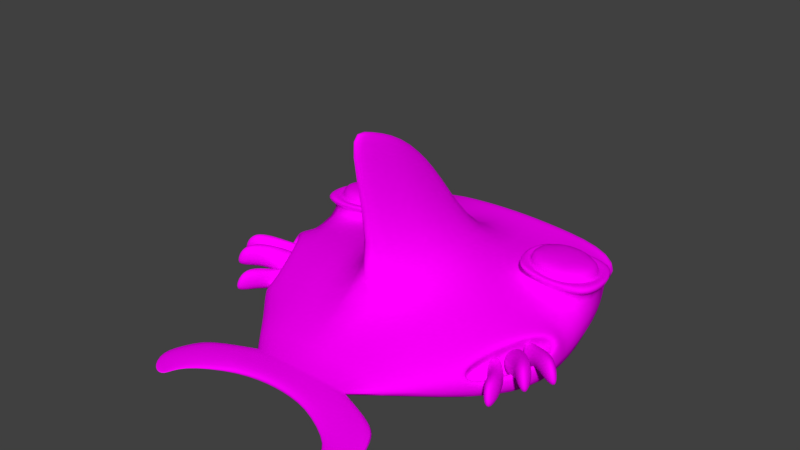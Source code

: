 # Source: blowfish.blend  (saved by Blender 2.79.0; exported with 4.5.12 LTS)
import bpy
from mathutils import Matrix  # noqa: F401  (used for matrix-valued properties, if any)

bpy.ops.wm.read_factory_settings(use_empty=True)
scene = bpy.context.scene
scene.name = 'Scene'

# ---- collections
col_collection_1 = bpy.data.collections.new('Collection 1'); scene.collection.children.link(col_collection_1)

# ---- images (referenced by path relative to the original .blend; pixels are not part of the script)
import os
ASSET_DIR = os.environ.get("B2B_ASSET_DIR", "")  # directory of the original .blend (textures are referenced by path, not embedded)
HERE = os.path.dirname(os.path.abspath(__file__))  # packed textures are extracted next to this script under _unpacked/

def load_image(name, relpath, width, height, colorspace="sRGB"):
    """Load a texture the original file referenced (path relative to the .blend, or extracted next to this script)."""
    p = next((c for c in (os.path.join(HERE, relpath), os.path.join(ASSET_DIR, relpath)) if relpath and os.path.exists(c)), "")
    if p:
        img = bpy.data.images.load(p, check_existing=True)
        img.name = name
    else:  # same state as the original file: an image datablock whose file is absent (Cycles renders it pink)
        img = bpy.data.images.new(name, width, height)
        img.source = "FILE"
        img.filepath = "//" + (relpath or name)
    img.colorspace_settings.name = colorspace
    return img
img_untitled_002 = load_image('Untitled.002', 'tex_blowfish.png', 1024, 1024, 'sRGB')

# ---- materials (node trees are filled in below, after node groups)
mat_material = bpy.data.materials.new('Material')
mat_material.alpha_threshold = 0.0
mat_material.roughness = 0.5
mat_material.line_color = (0.0, 0.0, 0.0, 1.0)

# ---- material node trees
mat_material.use_nodes = True; mat_material.node_tree.nodes.clear()
_N = mat_material.node_tree.nodes; _L = mat_material.node_tree.links
n0 = _N.new('ShaderNodeOutputMaterial'); n0.name = 'Material Output'; n0.location = (300, 300)
n1 = _N.new('ShaderNodeBsdfDiffuse'); n1.name = 'Diffuse BSDF'; n1.location = (10, 300)
n2 = _N.new('ShaderNodeTexImage'); n2.name = 'Image Texture'; n2.location = (-180, 300)
n2.width = 140
n2.image = img_untitled_002
_L.new(n1.outputs[0], n0.inputs[0])
_L.new(n2.outputs[0], n1.inputs[0])
n0.is_active_output = True

# ---- world
world_world = bpy.data.worlds.new('World'); scene.world = world_world
world_world.use_nodes = True; world_world.node_tree.nodes.clear()
_N = world_world.node_tree.nodes; _L = world_world.node_tree.links
n0 = _N.new('ShaderNodeOutputWorld'); n0.name = 'World Output'; n0.location = (300, 300)
n1 = _N.new('ShaderNodeBackground'); n1.name = 'Background'; n1.location = (10, 300)
n1.inputs[0].default_value = (0.05088, 0.05088, 0.05088, 1.0)
_L.new(n1.outputs[0], n0.inputs[0])
n0.is_active_output = True
world_world.color = (0.05088, 0.05088, 0.05088)
world_world.use_sun_shadow = False
world_world.sun_shadow_jitter_overblur = 0.0
world_world.cycles.sampling_method = 'MANUAL'

# ---- meshes
me_cube = bpy.data.meshes.new('Cube')
me_cube.from_pydata([(-0.298, -0.9881, 0.02632), (-0.6805, 0.8252, 0.1119), (-0.298, -0.9881, -0.001328), (-0.6805, 0.8252, -0.09329), (-0.8951, 0.1218, 0.1735), (-0.9027, 0.08303, -0.1711), (-0.7227, -0.5112, -0.135), (-0.9002, -0.1779, -0.1706), (-0.8253, 0.4756, 0.1472), (-0.7388, 0.5478, -0.14), (-0.6474, 0.7755, 0.1202), (-0.6458, 0.7724, -0.1144), (-0.5676, -1.078, 0.01921), (-0.5676, -1.078, -0.01892), (-0.62, -1.172, 0.02077), (-0.62, -1.172, -0.02077), (-0.2764, 0.7845, 0.1824), (-0.1281, -1.0, 0.04058), (-0.2736, 0.842, -0.1631), (-0.1281, -1.0, -0.01077), (-0.4333, 0.08303, -0.1711), (-0.51, 0.1218, 0.2038), (-0.4573, -0.1779, -0.1706), (-0.3671, -0.5112, -0.137), (-0.4573, -0.1779, 0.215), (-0.3671, -0.5112, 0.1779), (-0.4631, 0.4635, 0.1749), (-0.2879, 0.5478, -0.14), (-0.2198, 0.7724, -0.125), (-0.2752, 0.7267, 0.1799), (-0.4818, -1.42, -0.004189), (-0.1892, -1.078, 0.03816), (-0.4818, -1.42, 0.00419), (-0.1892, -1.078, -0.01555), (-0.5651, -1.42, -0.004189), (-0.2067, -1.172, 0.0324), (-0.5651, -1.42, 0.00419), (-0.2067, -1.172, -0.012), (-0.6666, -1.293, 0.009339), (-0.6666, -1.293, -0.009339), (-0.4819, -1.314, 0.009339), (-0.4819, -1.314, -0.009339), (0.0, 0.7882, 0.1896), (0.0, -1.0, 0.042), (0.0, 0.8372, -0.1649), (0.0, -1.0, -0.009221), (0.0, 0.08303, -0.1711), (0.0, -0.1779, -0.1706), (0.0, -0.5112, -0.137), (0.0, -0.5112, 0.2224), (0.0, 0.5478, 0.199), (0.0, 0.5478, -0.14), (0.0, 0.772, -0.1255), (0.0, 0.7386, 0.1868), (0.0, -1.078, 0.04131), (0.0, -1.078, -0.01113), (0.0, -1.151, 0.03695), (0.0, -1.151, -0.007814), (-0.5746, 0.1294, 0.2782), (-0.4633, 0.2405, 0.2719), (-0.4879, 0.1062, 0.2454), (-0.8448, 0.2485, 0.2615), (-0.7425, 0.1298, 0.2689), (-0.891, 0.1068, 0.2175), (-0.6759, 0.4685, 0.2436), (-0.8096, 0.3954, 0.2417), (-0.8177, 0.521, 0.1854), (-0.4314, 0.3713, 0.25), (-0.5353, 0.4702, 0.2508), (-0.4411, 0.4763, 0.2114), (-0.5439, 0.05889, 0.3071), (-0.3934, 0.2047, 0.2978), (-0.9272, 0.2283, 0.2799), (-0.7762, 0.06023, 0.2903), (-0.6958, 0.5387, 0.2545), (-0.8772, 0.4417, 0.2548), (-0.3481, 0.3954, 0.2707), (-0.506, 0.5401, 0.2676), (-0.5746, 0.1349, 0.3469), (-0.4638, 0.2455, 0.3412), (-0.8435, 0.2535, 0.3354), (-0.7418, 0.1353, 0.3404), (-0.6754, 0.4725, 0.3155), (-0.8085, 0.3996, 0.3158), (-0.432, 0.3757, 0.3198), (-0.5354, 0.4741, 0.32), (-0.6933, -0.5131, 0.006565), (-0.5919, -0.5165, 0.1154), (-0.6558, -0.5437, 0.04281), (-0.7872, -0.2007, 0.1565), (-0.9002, -0.1779, 0.0006617), (-0.87, -0.1064, 0.1175), (-0.6584, -0.604, 0.04136), (-0.7227, -0.5112, -0.0313), (-0.6591, -0.5184, 0.0882), (-0.898, -0.04808, 0.1213), (-0.7527, -0.1831, 0.1697), (-0.8745, -0.1955, 0.02969), (-0.64, -0.4909, -0.08463), (-0.5523, -0.4909, -0.03323), (-0.6804, -0.1733, 0.03617), (-0.8212, -0.1733, -0.05796), (-0.6024, -0.5215, -0.05106), (-0.8167, -0.08428, 0.02773), (-0.7391, -0.1562, 0.09838), (-0.7363, -0.207, 0.1017), (-0.9367, -0.3513, 0.1692), (-1.024, -0.3694, 0.1445), (-0.9589, -0.2794, 0.1695), (-0.7732, -0.1635, -0.02519), (-0.7368, -0.1466, 0.02418), (-0.7697, -0.2207, -0.02149), (-0.7316, -0.2246, 0.02909), (-0.9703, -0.3671, 0.04621), (-0.9729, -0.3885, 0.1095), (-0.9885, -0.2919, 0.04512), (-0.9976, -0.2877, 0.1082), (-1.055, -0.3815, 0.02038), (-1.048, -0.3798, 0.0792), (-0.8282, -0.2422, 0.1162), (-0.8285, -0.2608, 0.05897), (-0.8563, -0.2522, 0.01685), (-0.8415, -0.2086, 0.1171), (-0.8716, -0.2148, 0.01806), (-0.8609, -0.1877, 0.06432), (-0.7165, -0.1902, 0.07275), (-0.6859, -0.2984, 0.0768), (-0.869, -0.4618, 0.1692), (-0.9477, -0.5025, 0.1445), (-0.9064, -0.3965, 0.1695), (-0.7864, -0.2225, -0.07632), (-0.7162, -0.1685, -0.01676), (-0.7515, -0.3441, -0.07186), (-0.6673, -0.3342, -0.01084), (-0.8983, -0.4845, 0.04621), (-0.8962, -0.506, 0.1095), (-0.9325, -0.4151, 0.04512), (-0.9423, -0.4131, 0.1082), (-0.975, -0.5211, 0.02038), (-0.9687, -0.5179, 0.0792), (-0.8074, -0.3539, 0.1402), (-0.7974, -0.3704, 0.06301), (-0.8402, -0.3745, 0.009922), (-0.8278, -0.3118, 0.1368), (-0.8591, -0.3258, 0.01465), (-0.838, -0.2873, 0.06628), (-0.6767, -0.2855, 0.0648), (-0.6383, -0.3545, 0.07), (-0.7662, -0.5645, 0.1003), (-0.8304, -0.6263, 0.07563), (-0.8176, -0.5095, 0.1007), (-0.7193, -0.3189, -0.127), (-0.6801, -0.2706, -0.05036), (-0.6758, -0.3963, -0.1212), (-0.6199, -0.3759, -0.04275), (-0.7895, -0.5933, -0.02266), (-0.7825, -0.6138, 0.04066), (-0.8387, -0.5336, -0.02375), (-0.8487, -0.5339, 0.0393), (-0.8527, -0.6506, -0.04849), (-0.8473, -0.6461, 0.01033), (-0.7163, -0.4189, 0.04728), (-0.7084, -0.4358, -0.009897), (-0.7371, -0.4402, -0.05202), (-0.7429, -0.3945, 0.04823), (-0.7673, -0.4132, -0.05081), (-0.7695, -0.3842, -0.004553), (-0.07986, 0.0891, 0.2723), (-0.09033, -0.1779, 0.3186), (0.0, -0.1976, 0.9655), (0.0, 0.2153, 0.5168), (0.0, -0.4365, 1.07), (0.0, -0.7551, 1.174), (-0.04645, -0.1922, 0.9585), (-0.05692, -0.4365, 1.064), (-0.2629, 0.855, 0.1029), (-0.5543, 0.8763, 0.07021), (-0.5546, 0.8754, -0.05202), (-0.2671, 0.9232, -0.07611), (0.0, 0.8613, 0.1155), (0.0, 0.931, -0.0716), (-0.2692, 0.612, 0.08561), (-0.5124, 0.6041, 0.05985), (-0.5124, 0.6041, -0.04949), (-0.2692, 0.612, -0.05585), (0.0, 0.6041, 0.0843), (0.0, 0.6041, -0.02888), (0.0, 0.8906, -0.1115), (-0.2639, 0.8898, -0.1125), (-0.6137, 0.8618, 0.1066), (-0.2675, 0.8282, 0.1648), (0.0, 0.8261, 0.1756), (-0.621, 0.8576, -0.07314)], [], [(21, 4, 95, 96, 24), (23, 19, 2, 6), (10, 1, 3, 11), (190, 175, 176, 189), (27, 20, 5, 9), (24, 96, 87, 25), (25, 87, 92, 0, 17), (20, 22, 7, 5), (22, 23, 6, 7), (95, 4, 5, 7, 90), (93, 90, 7, 6), (29, 10, 8, 26), (28, 27, 9, 11), (4, 8, 9, 5), (18, 28, 11, 3), (16, 1, 10, 29), (8, 10, 11, 9), (13, 15, 14, 12), (19, 33, 13, 2), (2, 13, 12, 0), (15, 39, 38, 14), (33, 37, 15, 13), (55, 57, 37, 33), (12, 14, 35, 31), (40, 32, 30, 41), (56, 35, 37, 57), (45, 55, 33, 19), (42, 16, 29, 53), (44, 52, 28, 18), (52, 51, 27, 28), (53, 29, 26, 50), (49, 172, 174, 168), (168, 174, 173, 167), (47, 48, 23, 22), (46, 47, 22, 20), (167, 173, 170, 50), (51, 46, 20, 27), (188, 178, 180, 187), (0, 12, 31, 17), (48, 45, 19, 23), (49, 25, 17, 43), (41, 30, 34, 39), (14, 38, 40, 35), (35, 40, 41, 37), (37, 41, 39, 15), (17, 31, 54, 43), (39, 34, 36, 38), (32, 36, 34, 30), (31, 35, 56, 54), (38, 36, 32, 40), (21, 60, 70, 73, 63, 4), (8, 66, 74, 77, 69, 26), (26, 69, 76, 71, 60, 21), (4, 63, 72, 75, 66, 8), (70, 60, 71), (72, 63, 73), (74, 66, 75), (76, 69, 77), (64, 82, 85, 68), (58, 70, 71, 59), (61, 72, 73, 62), (64, 74, 75, 65), (67, 76, 77, 68), (62, 73, 70, 58), (59, 71, 76, 67), (65, 75, 72, 61), (68, 77, 74, 64), (78, 79, 84, 85, 82, 83, 80, 81), (67, 84, 79, 59), (68, 85, 84, 67), (62, 81, 80, 61), (61, 80, 83, 65), (58, 78, 81, 62), (65, 83, 82, 64), (59, 79, 78, 58), (91, 103, 100, 89), (86, 98, 101, 97), (94, 99, 102, 88), (0, 92, 93, 6, 2), (86, 93, 92, 88), (88, 92, 87, 94), (89, 96, 95, 91), (91, 95, 90, 97), (97, 90, 93, 86), (94, 87, 96, 89), (98, 102, 99), (100, 103, 101), (98, 99, 100, 101), (88, 102, 98, 86), (89, 100, 99, 94), (97, 101, 103, 91), (107, 108, 116, 118), (114, 106, 107, 118), (120, 119, 106, 114), (109, 111, 121, 123), (122, 124, 116, 108), (105, 104, 122, 119), (112, 111, 109, 110), (120, 121, 111, 112), (117, 118, 116, 115), (123, 124, 110, 109), (113, 114, 118, 117), (110, 104, 105, 112), (114, 113, 121, 120), (112, 105, 119, 120), (115, 116, 124, 123), (104, 110, 124, 122), (121, 113, 117, 115, 123), (122, 108, 106, 119), (128, 129, 137, 139), (135, 127, 128, 139), (141, 140, 127, 135), (130, 132, 142, 144), (143, 145, 137, 129), (126, 125, 143, 140), (133, 132, 130, 131), (141, 142, 132, 133), (138, 139, 137, 136), (144, 145, 131, 130), (134, 135, 139, 138), (131, 125, 126, 133), (135, 134, 142, 141), (133, 126, 140, 141), (136, 137, 145, 144), (125, 131, 145, 143), (142, 134, 138, 136, 144), (143, 129, 127, 140), (149, 150, 158, 160), (156, 148, 149, 160), (162, 161, 148, 156), (151, 153, 163, 165), (164, 166, 158, 150), (147, 146, 164, 161), (154, 153, 151, 152), (162, 163, 153, 154), (159, 160, 158, 157), (165, 166, 152, 151), (155, 156, 160, 159), (152, 146, 147, 154), (156, 155, 163, 162), (154, 147, 161, 162), (157, 158, 166, 165), (146, 152, 166, 164), (163, 155, 159, 157, 165), (164, 150, 148, 161), (171, 174, 172), (168, 24, 25, 49), (167, 50, 26, 21), (167, 21, 24, 168), (169, 173, 174, 171), (170, 173, 169), (175, 181, 182, 176), (177, 183, 184, 178), (191, 179, 175, 190), (192, 177, 178, 188), (189, 176, 177, 192), (179, 185, 181, 175), (176, 182, 183, 177), (178, 184, 186, 180), (1, 189, 192, 3), (3, 192, 188, 18), (42, 191, 190, 16), (18, 188, 187, 44), (16, 190, 189, 1), (150, 149, 148), (129, 128, 127), (108, 107, 106)])
me_cube.polygons.foreach_set('use_smooth', [True] * 167)
_k = {(0, 17): 1.0, (0, 2): 1.0, (2, 19): 1.0, (17, 43): 1.0, (19, 33): 1.0, (58, 59): 1.0, (61, 62): 1.0, (64, 65): 1.0, (67, 68): 1.0, (58, 62): 1.0, (59, 67): 1.0, (61, 65): 1.0, (64, 68): 1.0}
me_cube.attributes.new('crease_edge', 'FLOAT', 'EDGE').data.foreach_set('value', [_k.get((min(e.vertices), max(e.vertices)), 0.0) for e in me_cube.edges])
_uv = me_cube.uv_layers.new(name='UVMap')
_uv.uv.foreach_set('vector', [0.2187, 0.6591, 0.07287, 0.6595, 0.06902, 0.6012, 0.1298, 0.543, 0.2386, 0.5457, 0.7455, 0.1259, 0.6774, 0.09393, 0.6788, 0.1169, 0.7456, 0.1736, 0.1667, 0.9063, 0.1542, 0.9251, 0.1103, 0.9309, 0.1234, 0.9109, 0.3104, 0.9263, 0.3121, 0.9364, 0.2019, 0.9445, 0.1794, 0.939, 0.8874, 0.1152, 0.8253, 0.1346, 0.8256, 0.1974, 0.8878, 0.1752, 0.2386, 0.5457, 0.1298, 0.543, 0.183, 0.4511, 0.2727, 0.4196, 0.2727, 0.4196, 0.183, 0.4511, 0.1652, 0.3774, 0.2989, 0.2392, 0.3631, 0.2348, 0.8253, 0.1346, 0.7904, 0.1379, 0.7906, 0.1972, 0.8256, 0.1974, 0.7904, 0.1379, 0.7455, 0.1259, 0.7456, 0.1736, 0.7906, 0.1972, 0.06902, 0.6012, 0.07287, 0.6595, 0.02624, 0.6502, 0.02419, 0.5534, 0.06727, 0.5499, 0.1394, 0.4145, 0.06727, 0.5499, 0.02419, 0.5534, 0.09349, 0.4233, 0.3075, 0.8879, 0.1667, 0.9063, 0.09939, 0.7929, 0.2364, 0.7883, 0.917, 0.1065, 0.8874, 0.1152, 0.8878, 0.1752, 0.9179, 0.1624, 0.07287, 0.6595, 0.09939, 0.7929, 0.08827, 0.8259, 0.02624, 0.6502, 0.9273, 0.1134, 0.917, 0.1065, 0.9179, 0.1624, 0.9253, 0.1675, 0.307, 0.9097, 0.1542, 0.9251, 0.1667, 0.9063, 0.3075, 0.8879, 0.09939, 0.7929, 0.1667, 0.9063, 0.1234, 0.9109, 0.08827, 0.8259, 0.153, 0.2111, 0.1332, 0.1755, 0.1771, 0.1697, 0.1969, 0.2054, 0.6774, 0.09393, 0.6668, 0.1021, 0.6661, 0.153, 0.6788, 0.1169, 0.255, 0.245, 0.153, 0.2111, 0.1969, 0.2054, 0.2989, 0.2392, 0.1332, 0.1755, 0.1156, 0.1296, 0.1594, 0.1239, 0.1771, 0.1697, 0.6668, 0.1021, 0.6541, 0.1043, 0.6534, 0.1598, 0.6661, 0.153, 0.6671, 0.07661, 0.6572, 0.07652, 0.6541, 0.1043, 0.6668, 0.1021, 0.1969, 0.2054, 0.1771, 0.1697, 0.3334, 0.1697, 0.34, 0.2054, 0.2293, 0.1161, 0.2293, 0.07599, 0.2513, 0.05102, 0.2446, 0.09824, 0.4116, 0.1776, 0.3334, 0.1697, 0.3403, 0.1476, 0.4122, 0.1548, 0.6775, 0.07667, 0.6671, 0.07661, 0.6668, 0.1021, 0.6774, 0.09393, 0.4116, 0.9112, 0.307, 0.9097, 0.3075, 0.8879, 0.4116, 0.8924, 0.9282, 0.07755, 0.9179, 0.07724, 0.917, 0.1065, 0.9273, 0.1134, 0.9179, 0.07724, 0.8877, 0.07667, 0.8874, 0.1152, 0.917, 0.1065, 0.4116, 0.8924, 0.3075, 0.8879, 0.2364, 0.7883, 0.4116, 0.8202, 0.4137, 0.4192, 0.5784, 0.4143, 0.5671, 0.531, 0.3781, 0.5432, 0.3781, 0.5432, 0.5671, 0.531, 0.569, 0.6253, 0.3835, 0.6489, 0.7903, 0.07658, 0.7454, 0.07668, 0.7455, 0.1259, 0.7904, 0.1379, 0.8253, 0.07652, 0.7903, 0.07658, 0.7904, 0.1379, 0.8253, 0.1346, 0.3835, 0.6489, 0.569, 0.6253, 0.5008, 0.7333, 0.4118, 0.8189, 0.8877, 0.07667, 0.8253, 0.07652, 0.8253, 0.1346, 0.8874, 0.1152, 0.9365, 0.1129, 0.9429, 0.1139, 0.9458, 0.07838, 0.9383, 0.07802, 0.2989, 0.2392, 0.1969, 0.2054, 0.34, 0.2054, 0.3631, 0.2348, 0.7454, 0.07668, 0.6775, 0.07667, 0.6774, 0.09393, 0.7455, 0.1259, 0.4116, 0.4196, 0.2727, 0.4196, 0.3631, 0.2348, 0.4116, 0.2348, 0.6345, 0.141, 0.6203, 0.1407, 0.6201, 0.1519, 0.6369, 0.1658, 0.1771, 0.1697, 0.1594, 0.1239, 0.2293, 0.1161, 0.3334, 0.1697, 0.3334, 0.1697, 0.2293, 0.1161, 0.2446, 0.09824, 0.3403, 0.1476, 0.6541, 0.1043, 0.6345, 0.141, 0.6369, 0.1658, 0.6534, 0.1598, 0.3631, 0.2348, 0.34, 0.2054, 0.4116, 0.2054, 0.4116, 0.2348, 0.1156, 0.1296, 0.1759, 0.05674, 0.1978, 0.07599, 0.1594, 0.1239, 0.2293, 0.07599, 0.1978, 0.07599, 0.1759, 0.05674, 0.2513, 0.05102, 0.34, 0.2054, 0.3334, 0.1697, 0.4116, 0.1776, 0.4116, 0.2054, 0.1594, 0.1239, 0.1978, 0.07599, 0.2293, 0.07599, 0.2293, 0.1161, 0.236, 0.7881, 0.2117, 0.7606, 0.189, 0.7618, 0.1449, 0.7661, 0.1131, 0.7828, 0.09968, 0.7933, 0.07213, 0.66, 0.106, 0.6742, 0.1469, 0.6818, 0.1786, 0.6823, 0.199, 0.6791, 0.2189, 0.6592, 0.2189, 0.6592, 0.199, 0.6791, 0.2034, 0.705, 0.2059, 0.7346, 0.2117, 0.7606, 0.236, 0.7881, 0.09968, 0.7933, 0.1131, 0.7828, 0.1147, 0.7475, 0.1104, 0.7029, 0.106, 0.6742, 0.07213, 0.66, 0.189, 0.7618, 0.2117, 0.7606, 0.2059, 0.7346, 0.1147, 0.7475, 0.1131, 0.7828, 0.1449, 0.7661, 0.1469, 0.6818, 0.106, 0.6742, 0.1104, 0.7029, 0.2034, 0.705, 0.199, 0.6791, 0.1786, 0.6823, 0.8244, 0.6419, 0.8053, 0.6943, 0.8671, 0.7471, 0.9182, 0.7188, 0.1721, 0.7409, 0.189, 0.7618, 0.2059, 0.7346, 0.1821, 0.7288, 0.1387, 0.7339, 0.1147, 0.7475, 0.1449, 0.7661, 0.1525, 0.7433, 0.1536, 0.7046, 0.1469, 0.6818, 0.1104, 0.7029, 0.1389, 0.7152, 0.1804, 0.7154, 0.2034, 0.705, 0.1786, 0.6823, 0.169, 0.7042, 0.1525, 0.7433, 0.1449, 0.7661, 0.189, 0.7618, 0.1721, 0.7409, 0.1821, 0.7288, 0.2059, 0.7346, 0.2034, 0.705, 0.1804, 0.7154, 0.1389, 0.7152, 0.1104, 0.7029, 0.1147, 0.7475, 0.1387, 0.7339, 0.169, 0.7042, 0.1786, 0.6823, 0.1469, 0.6818, 0.1536, 0.7046, 0.735, 0.8674, 0.8204, 0.8608, 0.8808, 0.8195, 0.8671, 0.7471, 0.8053, 0.6943, 0.7184, 0.6806, 0.6592, 0.7322, 0.6649, 0.8117, 0.9271, 0.8371, 0.8808, 0.8195, 0.8204, 0.8608, 0.8427, 0.9139, 0.9182, 0.7188, 0.8671, 0.7471, 0.8808, 0.8195, 0.9271, 0.8371, 0.621, 0.8329, 0.6649, 0.8117, 0.6592, 0.7322, 0.6019, 0.7071, 0.6019, 0.7071, 0.6592, 0.7322, 0.7184, 0.6806, 0.7038, 0.6302, 0.7155, 0.9139, 0.735, 0.8674, 0.6649, 0.8117, 0.621, 0.8329, 0.7038, 0.6302, 0.7184, 0.6806, 0.8053, 0.6943, 0.8244, 0.6419, 0.8427, 0.9139, 0.8204, 0.8608, 0.735, 0.8674, 0.7155, 0.9139, 0.09729, 0.5564, 0.1002, 0.5265, 0.1183, 0.5141, 0.1137, 0.5368, 0.1491, 0.4191, 0.1668, 0.4475, 0.09976, 0.5511, 0.08079, 0.5388, 0.1667, 0.4487, 0.1352, 0.4722, 0.129, 0.4676, 0.1638, 0.4233, 0.2989, 0.2392, 0.1652, 0.3774, 0.1394, 0.4145, 0.09349, 0.4233, 0.255, 0.245, 0.1491, 0.4191, 0.1394, 0.4145, 0.1652, 0.3774, 0.1638, 0.4233, 0.1638, 0.4233, 0.1652, 0.3774, 0.183, 0.4511, 0.1667, 0.4487, 0.1137, 0.5368, 0.1298, 0.543, 0.06902, 0.6012, 0.09729, 0.5564, 0.09729, 0.5564, 0.06902, 0.6012, 0.06727, 0.5499, 0.08079, 0.5388, 0.08079, 0.5388, 0.06727, 0.5499, 0.1394, 0.4145, 0.1491, 0.4191, 0.1667, 0.4487, 0.183, 0.4511, 0.1298, 0.543, 0.1137, 0.5368, 0.1668, 0.4475, 0.129, 0.4676, 0.1352, 0.4722, 0.1183, 0.5141, 0.1002, 0.5265, 0.09976, 0.5511, 0.1668, 0.4475, 0.1352, 0.4722, 0.1183, 0.5141, 0.09976, 0.5511, 0.1638, 0.4233, 0.129, 0.4676, 0.1668, 0.4475, 0.1491, 0.4191, 0.1137, 0.5368, 0.1183, 0.5141, 0.1352, 0.4722, 0.1667, 0.4487, 0.08079, 0.5388, 0.09976, 0.5511, 0.1002, 0.5265, 0.09729, 0.5564, 0.6947, 0.3729, 0.7322, 0.3595, 0.7078, 0.3294, 0.6698, 0.372, 0.6921, 0.4078, 0.7229, 0.3843, 0.6947, 0.3729, 0.6698, 0.372, 0.8285, 0.4156, 0.8169, 0.3805, 0.7229, 0.3843, 0.6921, 0.4078, 0.8902, 0.3774, 0.8942, 0.3755, 0.8915, 0.3622, 0.8883, 0.3622, 0.8191, 0.3625, 0.8328, 0.3308, 0.7078, 0.3294, 0.7322, 0.3595, 0.8618, 0.3777, 0.8664, 0.3693, 0.8191, 0.3625, 0.8169, 0.3805, 0.8817, 0.3861, 0.9309, 0.4069, 0.9529, 0.3498, 0.8849, 0.3648, 0.8285, 0.4156, 0.8381, 0.45, 0.9309, 0.4069, 0.8817, 0.3861, 0.6073, 0.3722, 0.6698, 0.372, 0.7078, 0.3294, 0.6963, 0.2825, 0.8415, 0.2936, 0.8328, 0.3308, 0.8849, 0.3648, 0.9529, 0.3498, 0.6824, 0.45, 0.6921, 0.4078, 0.6698, 0.372, 0.6073, 0.3722, 0.8849, 0.3648, 0.8664, 0.3693, 0.8618, 0.3777, 0.8817, 0.3861, 0.6921, 0.4078, 0.6824, 0.45, 0.8381, 0.45, 0.8285, 0.4156, 0.8817, 0.3861, 0.8618, 0.3777, 0.8169, 0.3805, 0.8285, 0.4156, 0.6963, 0.2825, 0.7078, 0.3294, 0.8328, 0.3308, 0.8415, 0.2936, 0.8664, 0.3693, 0.8849, 0.3648, 0.8328, 0.3308, 0.8191, 0.3625, 0.8915, 0.3622, 0.8945, 0.3489, 0.8914, 0.3374, 0.8887, 0.3502, 0.8883, 0.3622, 0.8191, 0.3625, 0.7322, 0.3595, 0.7229, 0.3843, 0.8169, 0.3805, 0.6617, 0.3531, 0.6983, 0.3461, 0.6829, 0.316, 0.6399, 0.349, 0.6513, 0.3837, 0.6848, 0.3674, 0.6617, 0.3531, 0.6399, 0.349, 0.7559, 0.4113, 0.7481, 0.3695, 0.6848, 0.3674, 0.6513, 0.3837, 0.8679, 0.3908, 0.8775, 0.3885, 0.8735, 0.3621, 0.8692, 0.361, 0.759, 0.351, 0.7899, 0.3242, 0.6829, 0.316, 0.6983, 0.3461, 0.8118, 0.3834, 0.821, 0.3675, 0.759, 0.351, 0.7481, 0.3695, 0.8292, 0.3975, 0.8743, 0.4475, 0.9443, 0.3493, 0.8392, 0.3679, 0.7559, 0.4113, 0.747, 0.4538, 0.8743, 0.4475, 0.8292, 0.3975, 0.5858, 0.3406, 0.6399, 0.349, 0.6829, 0.316, 0.6824, 0.2778, 0.7964, 0.2778, 0.7899, 0.3242, 0.8392, 0.3679, 0.9443, 0.3493, 0.6315, 0.4213, 0.6513, 0.3837, 0.6399, 0.349, 0.5858, 0.3406, 0.8392, 0.3679, 0.821, 0.3675, 0.8118, 0.3834, 0.8292, 0.3975, 0.6513, 0.3837, 0.6315, 0.4213, 0.747, 0.4538, 0.7559, 0.4113, 0.8292, 0.3975, 0.8118, 0.3834, 0.7481, 0.3695, 0.7559, 0.4113, 0.6824, 0.2778, 0.6829, 0.316, 0.7899, 0.3242, 0.7964, 0.2778, 0.821, 0.3675, 0.8392, 0.3679, 0.7899, 0.3242, 0.759, 0.351, 0.8735, 0.3621, 0.8788, 0.3489, 0.8785, 0.3372, 0.8727, 0.3493, 0.8692, 0.361, 0.759, 0.351, 0.6983, 0.3461, 0.6848, 0.3674, 0.7481, 0.3695, 0.6725, 0.3649, 0.7048, 0.3541, 0.6845, 0.328, 0.6514, 0.3639, 0.6695, 0.3946, 0.6963, 0.375, 0.6725, 0.3649, 0.6514, 0.3639, 0.7845, 0.4036, 0.781, 0.3737, 0.6963, 0.375, 0.6695, 0.3946, 0.8811, 0.387, 0.8874, 0.3841, 0.8817, 0.3621, 0.8785, 0.362, 0.7819, 0.3571, 0.792, 0.3301, 0.6845, 0.328, 0.7048, 0.3541, 0.8196, 0.3713, 0.8235, 0.3661, 0.7819, 0.3571, 0.781, 0.3737, 0.8333, 0.3797, 0.8883, 0.4112, 0.9242, 0.3425, 0.8373, 0.3627, 0.7845, 0.4036, 0.7937, 0.4328, 0.8883, 0.4112, 0.8333, 0.3797, 0.5983, 0.3633, 0.6514, 0.3639, 0.6845, 0.328, 0.6752, 0.2877, 0.8013, 0.2977, 0.792, 0.3301, 0.8373, 0.3627, 0.9242, 0.3425, 0.6602, 0.4302, 0.6695, 0.3946, 0.6514, 0.3639, 0.5983, 0.3633, 0.8373, 0.3627, 0.8235, 0.3661, 0.8196, 0.3713, 0.8333, 0.3797, 0.6695, 0.3946, 0.6602, 0.4302, 0.7937, 0.4328, 0.7845, 0.4036, 0.8333, 0.3797, 0.8196, 0.3713, 0.781, 0.3737, 0.7845, 0.4036, 0.6752, 0.2877, 0.6845, 0.328, 0.792, 0.3301, 0.8013, 0.2977, 0.8235, 0.3661, 0.8373, 0.3627, 0.792, 0.3301, 0.7819, 0.3571, 0.8817, 0.3621, 0.8848, 0.3488, 0.8817, 0.3372, 0.8789, 0.35, 0.8785, 0.362, 0.7819, 0.3571, 0.7048, 0.3541, 0.6963, 0.375, 0.781, 0.3737, 0.5815, 0.5422, 0.5671, 0.531, 0.5784, 0.4143, 0.3774, 0.5457, 0.2386, 0.5457, 0.2727, 0.4196, 0.4116, 0.4196, 0.3814, 0.6467, 0.4116, 0.8202, 0.2364, 0.7883, 0.2187, 0.6591, 0.3814, 0.6467, 0.2187, 0.6591, 0.2386, 0.5457, 0.3774, 0.5457, 0.5825, 0.6262, 0.569, 0.6253, 0.5671, 0.531, 0.5815, 0.5422, 0.5008, 0.7333, 0.569, 0.6253, 0.5825, 0.6262, 0.8548, 0.5911, 0.8411, 0.5373, 0.783, 0.5391, 0.7754, 0.6006, 0.8134, 0.5467, 0.83, 0.5735, 0.8708, 0.5802, 0.8586, 0.5445, 0.4116, 0.9255, 0.4116, 0.9388, 0.3121, 0.9364, 0.3104, 0.9263, 0.9313, 0.1601, 0.9363, 0.1521, 0.9429, 0.1139, 0.9365, 0.1129, 0.1794, 0.939, 0.2019, 0.9445, 0.1579, 0.9498, 0.1328, 0.9431, 0.9189, 0.5848, 0.8992, 0.5189, 0.8411, 0.5373, 0.8548, 0.5911, 0.7754, 0.6006, 0.783, 0.5391, 0.6775, 0.5084, 0.6541, 0.5532, 0.8586, 0.5445, 0.8708, 0.5802, 0.9056, 0.5763, 0.8877, 0.5344, 0.1542, 0.9251, 0.1794, 0.939, 0.1328, 0.9431, 0.1103, 0.9309, 0.9253, 0.1675, 0.9313, 0.1601, 0.9365, 0.1129, 0.9273, 0.1134, 0.4116, 0.9112, 0.4116, 0.9255, 0.3104, 0.9263, 0.307, 0.9097, 0.9273, 0.1134, 0.9365, 0.1129, 0.9383, 0.07802, 0.9282, 0.07755, 0.307, 0.9097, 0.3104, 0.9263, 0.1794, 0.939, 0.1542, 0.9251, 0.7048, 0.3541, 0.6725, 0.3649, 0.6963, 0.375, 0.6983, 0.3461, 0.6617, 0.3531, 0.6848, 0.3674, 0.7322, 0.3595, 0.6947, 0.3729, 0.7229, 0.3843])
me_cube.materials.append(mat_material)
me_cube.use_remesh_preserve_volume = False
me_cube.use_remesh_preserve_attributes = False
me_cube.use_mirror_vertex_groups = False
me_cube.use_paint_bone_selection = False
me_cube.use_paint_mask = True
me_cube.update()

# ---- objects
ob_cube = bpy.data.objects.new('Cube', me_cube)

# ---- transforms, parenting, visibility, modifiers, constraints
ob_cube.location = (0.0, 0.0, 0.0)
ob_cube.lock_rotations_4d = False
ob_cube.empty_display_type = 'ARROWS'
ob_cube.lineart.crease_threshold = 0.0
_m = ob_cube.modifiers.new('Mirror', 'MIRROR')
_m.use_clip = True
_m = ob_cube.modifiers.new('Subsurf', 'SUBSURF')
_m.uv_smooth = 'PRESERVE_CORNERS'
_m.quality = 2
_m.show_only_control_edges = False

# ---- collection membership
col_collection_1.objects.link(ob_cube)

# ---- scene / render settings (as saved in the file)
scene.frame_start = 1; scene.frame_end = 250; scene.frame_set(0)
scene.render.engine = 'CYCLES'
scene.render.resolution_percentage = 50
scene.render.dither_intensity = 0.0
scene.cycles.use_denoising = False
scene.cycles.samples = 128
scene.cycles.sampling_pattern = 'TABULATED_SOBOL'
scene.cycles.use_adaptive_sampling = False
scene.cycles.use_light_tree = False
scene.cycles.blur_glossy = 0.0
scene.cycles.sample_clamp_indirect = 0.0
scene.view_settings.view_transform = 'Standard'
bpy.context.view_layer.update()

# ---- added for rendering (the .blend has no active camera and no usable light): camera, sun
cam_auto = bpy.data.cameras.new('AutoCamera')
cam_auto.lens = 50.0
cam_auto.sensor_width = 36.0
cam_auto.clip_end = 1000.0
ob_auto_camera = bpy.data.objects.new('AutoCamera', cam_auto)
scene.collection.objects.link(ob_auto_camera)
ob_auto_camera.location = (3.17653, -4.05622, 3.04258)
ob_auto_camera.rotation_euler = (1.09748, -7.21219e-08, 0.694738)
scene.camera = ob_auto_camera
light_auto_sun = bpy.data.lights.new('AutoSun', 'SUN')
light_auto_sun.energy = 3.0
light_auto_sun.angle = 0.0523599
ob_auto_sun = bpy.data.objects.new('AutoSun', light_auto_sun)
scene.collection.objects.link(ob_auto_sun)
ob_auto_sun.rotation_euler = (0.872665, 0.174533, 0.523599)
bpy.context.view_layer.update()
